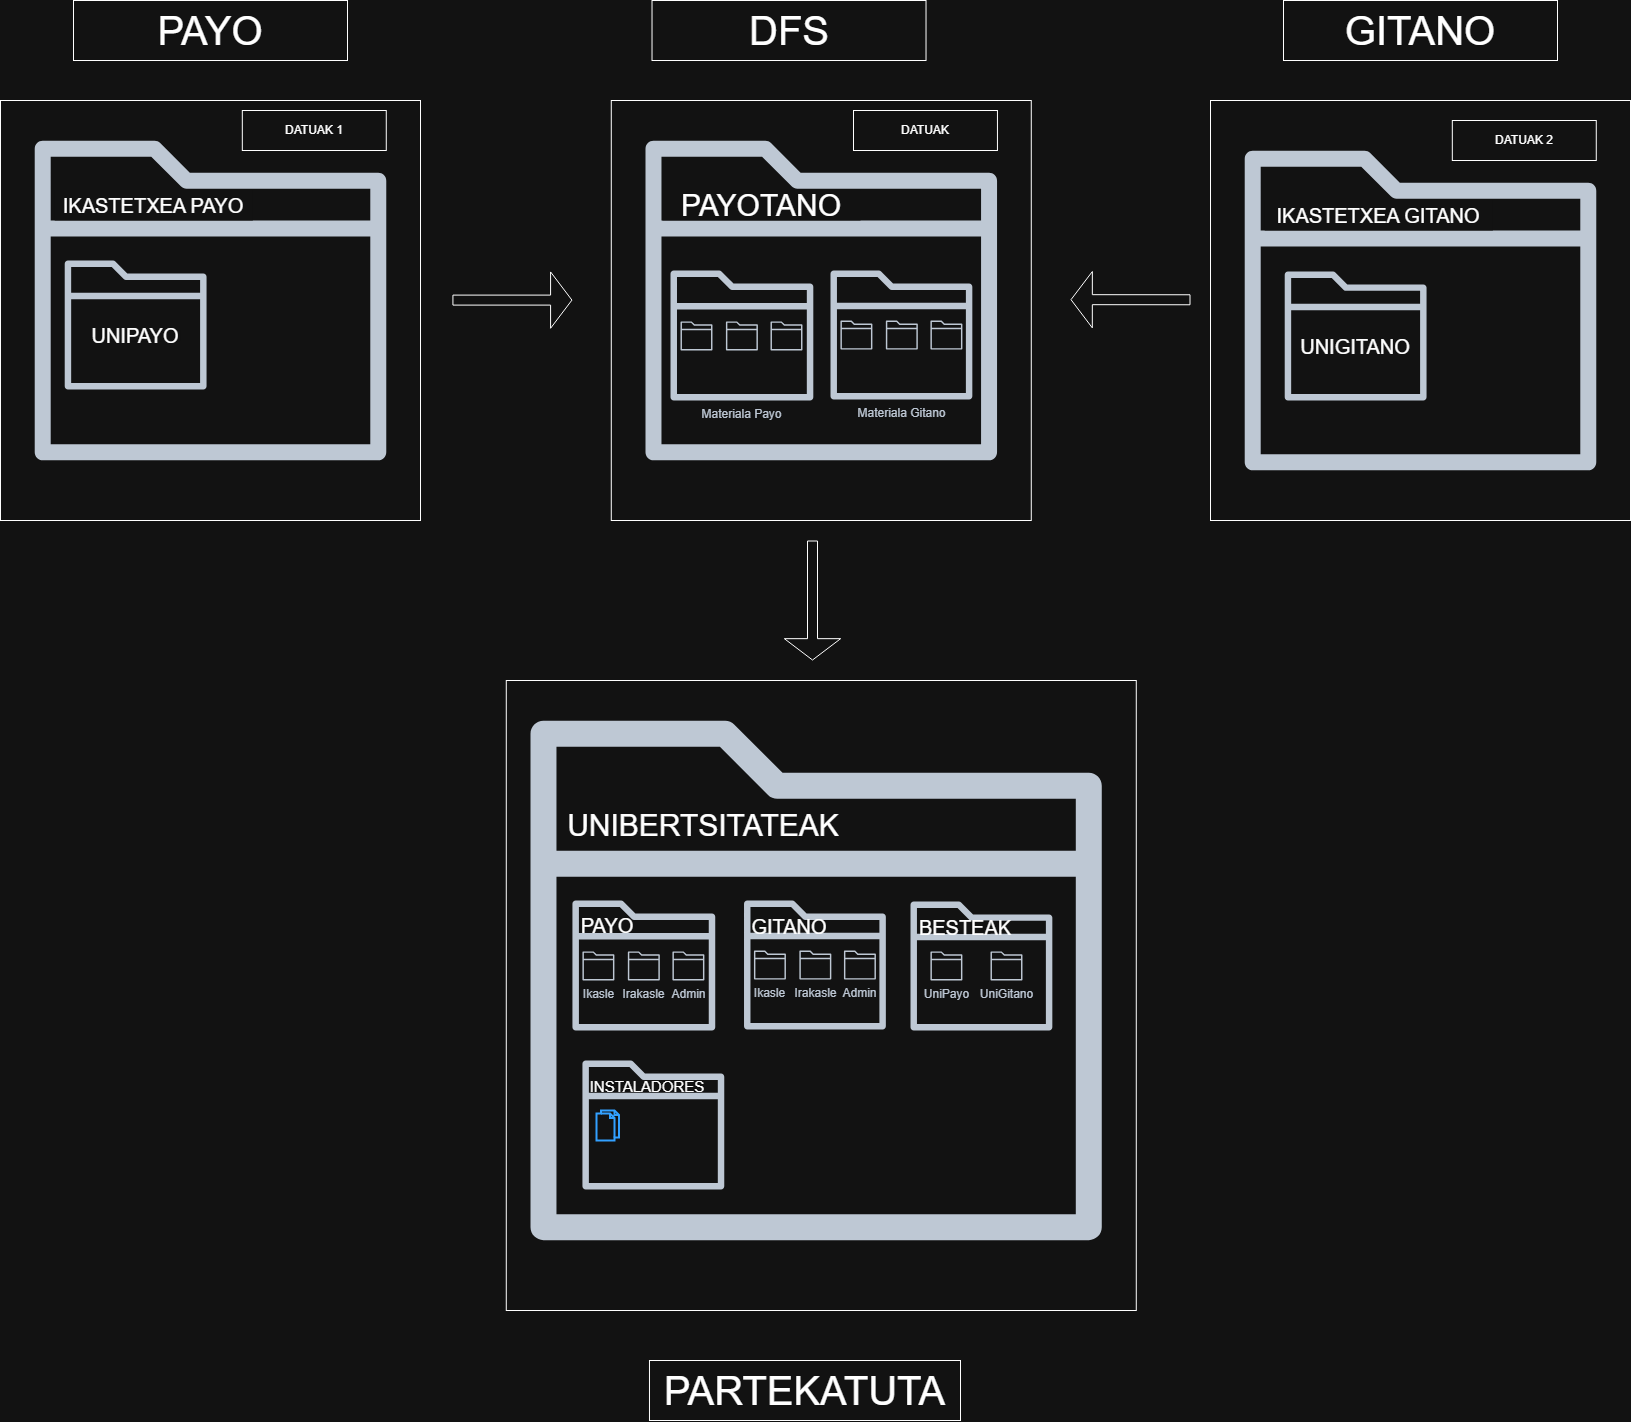

The diagram above was exported from draw.io. Its source (the exported page's mxGraphModel, read from the mxfile embedded in the PNG):
<mxGraphModel dx="3980" dy="2487" grid="1" gridSize="10" guides="1" tooltips="1" connect="1" arrows="1" fold="1" page="1" pageScale="1" pageWidth="827" pageHeight="1169" math="0" shadow="0">
  <root>
    <mxCell id="0" />
    <mxCell id="1" parent="0" />
    <mxCell id="bbcb1P5K_pZPwiVs40eq-6" parent="1" style="whiteSpace=wrap;html=1;aspect=fixed;" value="" vertex="1">
      <mxGeometry height="420" width="420" x="440.78" y="40" as="geometry" />
    </mxCell>
    <mxCell id="bbcb1P5K_pZPwiVs40eq-7" parent="1" style="whiteSpace=wrap;html=1;aspect=fixed;" value="" vertex="1">
      <mxGeometry height="420" width="420" x="1040" y="40" as="geometry" />
    </mxCell>
    <mxCell id="bbcb1P5K_pZPwiVs40eq-5" parent="1" style="whiteSpace=wrap;html=1;aspect=fixed;" value="" vertex="1">
      <mxGeometry height="420" width="420" x="-170" y="40" as="geometry" />
    </mxCell>
    <mxCell id="bbcb1P5K_pZPwiVs40eq-1" parent="1" style="sketch=0;outlineConnect=0;fontColor=#232F3E;gradientColor=none;fillColor=#232F3D;strokeColor=none;dashed=0;verticalLabelPosition=bottom;verticalAlign=top;align=center;html=1;fontSize=12;fontStyle=0;aspect=fixed;pointerEvents=1;shape=mxgraph.aws4.folder;" value="" vertex="1">
      <mxGeometry height="320" width="351.55" x="-135.78" y="80" as="geometry" />
    </mxCell>
    <mxCell id="bbcb1P5K_pZPwiVs40eq-2" parent="1" style="sketch=0;outlineConnect=0;fontColor=#232F3E;gradientColor=none;fillColor=#232F3D;strokeColor=none;dashed=0;verticalLabelPosition=bottom;verticalAlign=top;align=center;html=1;fontSize=12;fontStyle=0;aspect=fixed;pointerEvents=1;shape=mxgraph.aws4.folder;" value="" vertex="1">
      <mxGeometry height="320" width="351.55" x="475" y="80" as="geometry" />
    </mxCell>
    <mxCell id="bbcb1P5K_pZPwiVs40eq-3" parent="1" style="sketch=0;outlineConnect=0;fontColor=#232F3E;gradientColor=none;fillColor=#232F3D;strokeColor=none;dashed=0;verticalLabelPosition=bottom;verticalAlign=top;align=center;html=1;fontSize=12;fontStyle=0;aspect=fixed;pointerEvents=1;shape=mxgraph.aws4.folder;" value="" vertex="1">
      <mxGeometry height="320" width="351.55" x="1074.22" y="90" as="geometry" />
    </mxCell>
    <mxCell id="bbcb1P5K_pZPwiVs40eq-8" parent="1" style="sketch=0;outlineConnect=0;fontColor=#232F3E;gradientColor=none;fillColor=#232F3D;strokeColor=none;dashed=0;verticalLabelPosition=bottom;verticalAlign=top;align=center;html=1;fontSize=12;fontStyle=0;aspect=fixed;pointerEvents=1;shape=mxgraph.aws4.folder;" value="Materiala Payo" vertex="1">
      <mxGeometry height="130" width="142.81" x="500" y="210" as="geometry" />
    </mxCell>
    <mxCell id="bbcb1P5K_pZPwiVs40eq-10" parent="1" style="sketch=0;outlineConnect=0;fontColor=#232F3E;gradientColor=none;fillColor=#232F3D;strokeColor=none;dashed=0;verticalLabelPosition=bottom;verticalAlign=top;align=center;html=1;fontSize=12;fontStyle=0;aspect=fixed;pointerEvents=1;shape=mxgraph.aws4.folder;" value="Materiala Gitano" vertex="1">
      <mxGeometry height="129.1" width="141.83" x="660" y="210" as="geometry" />
    </mxCell>
    <mxCell id="bbcb1P5K_pZPwiVs40eq-12" parent="1" style="sketch=0;outlineConnect=0;fontColor=#232F3E;gradientColor=none;fillColor=#232F3D;strokeColor=none;dashed=0;verticalLabelPosition=bottom;verticalAlign=top;align=center;html=1;fontSize=12;fontStyle=0;aspect=fixed;pointerEvents=1;shape=mxgraph.aws4.folder;" value="" vertex="1">
      <mxGeometry height="129.1" width="141.83" x="-105.78" y="200" as="geometry" />
    </mxCell>
    <mxCell id="bbcb1P5K_pZPwiVs40eq-13" parent="1" style="sketch=0;outlineConnect=0;fontColor=#232F3E;gradientColor=none;fillColor=#232F3D;strokeColor=none;dashed=0;verticalLabelPosition=bottom;verticalAlign=top;align=center;html=1;fontSize=12;fontStyle=0;aspect=fixed;pointerEvents=1;shape=mxgraph.aws4.folder;" value="" vertex="1">
      <mxGeometry height="129.1" width="141.83" x="1114.22" y="210.9" as="geometry" />
    </mxCell>
    <mxCell id="bbcb1P5K_pZPwiVs40eq-14" parent="1" style="sketch=0;outlineConnect=0;fontColor=#232F3E;gradientColor=none;fillColor=#232F3D;strokeColor=none;dashed=0;verticalLabelPosition=bottom;verticalAlign=top;align=center;html=1;fontSize=12;fontStyle=0;aspect=fixed;pointerEvents=1;shape=mxgraph.aws4.folder;" value="" vertex="1">
      <mxGeometry height="29.1" width="31.97" x="510" y="260.9" as="geometry" />
    </mxCell>
    <mxCell id="bbcb1P5K_pZPwiVs40eq-16" parent="1" style="sketch=0;outlineConnect=0;fontColor=#232F3E;gradientColor=none;fillColor=#232F3D;strokeColor=none;dashed=0;verticalLabelPosition=bottom;verticalAlign=top;align=center;html=1;fontSize=12;fontStyle=0;aspect=fixed;pointerEvents=1;shape=mxgraph.aws4.folder;" value="" vertex="1">
      <mxGeometry height="29.1" width="31.97" x="555.42" y="260.9" as="geometry" />
    </mxCell>
    <mxCell id="bbcb1P5K_pZPwiVs40eq-17" parent="1" style="sketch=0;outlineConnect=0;fontColor=#232F3E;gradientColor=none;fillColor=#232F3D;strokeColor=none;dashed=0;verticalLabelPosition=bottom;verticalAlign=top;align=center;html=1;fontSize=12;fontStyle=0;aspect=fixed;pointerEvents=1;shape=mxgraph.aws4.folder;" value="" vertex="1">
      <mxGeometry height="29.1" width="31.97" x="600" y="260.9" as="geometry" />
    </mxCell>
    <mxCell id="wGV24P3Vt6PKDXd2Llnp-1" parent="1" style="sketch=0;outlineConnect=0;fontColor=#232F3E;gradientColor=none;fillColor=#232F3D;strokeColor=none;dashed=0;verticalLabelPosition=bottom;verticalAlign=top;align=center;html=1;fontSize=12;fontStyle=0;aspect=fixed;pointerEvents=1;shape=mxgraph.aws4.folder;" value="" vertex="1">
      <mxGeometry height="29.1" width="31.97" x="669.93" y="260" as="geometry" />
    </mxCell>
    <mxCell id="wGV24P3Vt6PKDXd2Llnp-2" parent="1" style="sketch=0;outlineConnect=0;fontColor=#232F3E;gradientColor=none;fillColor=#232F3D;strokeColor=none;dashed=0;verticalLabelPosition=bottom;verticalAlign=top;align=center;html=1;fontSize=12;fontStyle=0;aspect=fixed;pointerEvents=1;shape=mxgraph.aws4.folder;" value="" vertex="1">
      <mxGeometry height="29.1" width="31.97" x="715.3499999999999" y="260" as="geometry" />
    </mxCell>
    <mxCell id="wGV24P3Vt6PKDXd2Llnp-3" parent="1" style="sketch=0;outlineConnect=0;fontColor=#232F3E;gradientColor=none;fillColor=#232F3D;strokeColor=none;dashed=0;verticalLabelPosition=bottom;verticalAlign=top;align=center;html=1;fontSize=12;fontStyle=0;aspect=fixed;pointerEvents=1;shape=mxgraph.aws4.folder;" value="" vertex="1">
      <mxGeometry height="29.1" width="31.97" x="759.93" y="260" as="geometry" />
    </mxCell>
    <mxCell id="wGV24P3Vt6PKDXd2Llnp-5" parent="1" style="rounded=0;whiteSpace=wrap;html=1;strokeColor=none;" value="&lt;font style=&quot;font-size: 30px;&quot;&gt;PAYOTANO&lt;/font&gt;" vertex="1">
      <mxGeometry height="30" width="198.1" x="491.9" y="130" as="geometry" />
    </mxCell>
    <mxCell id="wGV24P3Vt6PKDXd2Llnp-6" parent="1" style="rounded=0;whiteSpace=wrap;html=1;strokeColor=none;" value="&lt;font style=&quot;font-size: 20px;&quot;&gt;IKASTETXEA PAYO&lt;/font&gt;" vertex="1">
      <mxGeometry height="30" width="198.1" x="-115.78" y="130" as="geometry" />
    </mxCell>
    <mxCell id="wGV24P3Vt6PKDXd2Llnp-7" parent="1" style="rounded=0;whiteSpace=wrap;html=1;strokeColor=none;" value="&lt;font style=&quot;font-size: 20px;&quot;&gt;IKASTETXEA GITANO&lt;/font&gt;" vertex="1">
      <mxGeometry height="30" width="228.13" x="1094.22" y="140" as="geometry" />
    </mxCell>
    <mxCell id="wGV24P3Vt6PKDXd2Llnp-9" parent="1" style="rounded=0;whiteSpace=wrap;html=1;strokeColor=none;" value="&lt;span style=&quot;font-size: 20px;&quot;&gt;UNIPAYO&lt;/span&gt;" vertex="1">
      <mxGeometry height="10.45" width="90" x="-79.87" y="270.23" as="geometry" />
    </mxCell>
    <mxCell id="wGV24P3Vt6PKDXd2Llnp-10" parent="1" style="rounded=0;whiteSpace=wrap;html=1;strokeColor=none;" value="&lt;span style=&quot;font-size: 20px;&quot;&gt;UNIGITANO&lt;/span&gt;" vertex="1">
      <mxGeometry height="10.45" width="90" x="1140.1399999999999" y="280.68" as="geometry" />
    </mxCell>
    <mxCell id="wGV24P3Vt6PKDXd2Llnp-13" parent="1" style="whiteSpace=wrap;html=1;aspect=fixed;" value="" vertex="1">
      <mxGeometry height="630" width="630" x="335.78" y="620" as="geometry" />
    </mxCell>
    <mxCell id="wGV24P3Vt6PKDXd2Llnp-14" parent="1" style="sketch=0;outlineConnect=0;fontColor=#232F3E;gradientColor=none;fillColor=#232F3D;strokeColor=none;dashed=0;verticalLabelPosition=bottom;verticalAlign=top;align=center;html=1;fontSize=12;fontStyle=0;aspect=fixed;pointerEvents=1;shape=mxgraph.aws4.folder;" value="" vertex="1">
      <mxGeometry height="520" width="571.27" x="360" y="660" as="geometry" />
    </mxCell>
    <mxCell id="wGV24P3Vt6PKDXd2Llnp-15" parent="1" style="sketch=0;outlineConnect=0;fontColor=#232F3E;gradientColor=none;fillColor=#232F3D;strokeColor=none;dashed=0;verticalLabelPosition=bottom;verticalAlign=top;align=center;html=1;fontSize=12;fontStyle=0;aspect=fixed;pointerEvents=1;shape=mxgraph.aws4.folder;" value="" vertex="1">
      <mxGeometry height="130" width="142.81" x="401.93" y="840" as="geometry" />
    </mxCell>
    <mxCell id="wGV24P3Vt6PKDXd2Llnp-16" parent="1" style="sketch=0;outlineConnect=0;fontColor=#232F3E;gradientColor=none;fillColor=#232F3D;strokeColor=none;dashed=0;verticalLabelPosition=bottom;verticalAlign=top;align=center;html=1;fontSize=12;fontStyle=0;aspect=fixed;pointerEvents=1;shape=mxgraph.aws4.folder;" value="" vertex="1">
      <mxGeometry height="129.1" width="141.83" x="573.5200000000001" y="840" as="geometry" />
    </mxCell>
    <mxCell id="wGV24P3Vt6PKDXd2Llnp-17" parent="1" style="sketch=0;outlineConnect=0;fontColor=#232F3E;gradientColor=none;fillColor=#232F3D;strokeColor=none;dashed=0;verticalLabelPosition=bottom;verticalAlign=top;align=center;html=1;fontSize=12;fontStyle=0;aspect=fixed;pointerEvents=1;shape=mxgraph.aws4.folder;" value="Ikasle" vertex="1">
      <mxGeometry height="29.1" width="31.97" x="411.93" y="890.9" as="geometry" />
    </mxCell>
    <mxCell id="wGV24P3Vt6PKDXd2Llnp-18" parent="1" style="sketch=0;outlineConnect=0;fontColor=#232F3E;gradientColor=none;fillColor=#232F3D;strokeColor=none;dashed=0;verticalLabelPosition=bottom;verticalAlign=top;align=center;html=1;fontSize=12;fontStyle=0;aspect=fixed;pointerEvents=1;shape=mxgraph.aws4.folder;" value="Irakasle" vertex="1">
      <mxGeometry height="29.1" width="31.97" x="457.3500000000001" y="890.9" as="geometry" />
    </mxCell>
    <mxCell id="wGV24P3Vt6PKDXd2Llnp-19" parent="1" style="sketch=0;outlineConnect=0;fontColor=#232F3E;gradientColor=none;fillColor=#232F3D;strokeColor=none;dashed=0;verticalLabelPosition=bottom;verticalAlign=top;align=center;html=1;fontSize=12;fontStyle=0;aspect=fixed;pointerEvents=1;shape=mxgraph.aws4.folder;" value="Admin" vertex="1">
      <mxGeometry height="29.1" width="31.97" x="501.9300000000001" y="890.9" as="geometry" />
    </mxCell>
    <mxCell id="wGV24P3Vt6PKDXd2Llnp-20" parent="1" style="sketch=0;outlineConnect=0;fontColor=#232F3E;gradientColor=none;fillColor=#232F3D;strokeColor=none;dashed=0;verticalLabelPosition=bottom;verticalAlign=top;align=center;html=1;fontSize=12;fontStyle=0;aspect=fixed;pointerEvents=1;shape=mxgraph.aws4.folder;" value="Ikasle" vertex="1">
      <mxGeometry height="29.1" width="31.97" x="583.45" y="890" as="geometry" />
    </mxCell>
    <mxCell id="wGV24P3Vt6PKDXd2Llnp-21" parent="1" style="sketch=0;outlineConnect=0;fontColor=#232F3E;gradientColor=none;fillColor=#232F3D;strokeColor=none;dashed=0;verticalLabelPosition=bottom;verticalAlign=top;align=center;html=1;fontSize=12;fontStyle=0;aspect=fixed;pointerEvents=1;shape=mxgraph.aws4.folder;" value="Irakasle" vertex="1">
      <mxGeometry height="29.1" width="31.97" x="628.87" y="890" as="geometry" />
    </mxCell>
    <mxCell id="wGV24P3Vt6PKDXd2Llnp-22" parent="1" style="sketch=0;outlineConnect=0;fontColor=#232F3E;gradientColor=none;fillColor=#232F3D;strokeColor=none;dashed=0;verticalLabelPosition=bottom;verticalAlign=top;align=center;html=1;fontSize=12;fontStyle=0;aspect=fixed;pointerEvents=1;shape=mxgraph.aws4.folder;" value="Admin" vertex="1">
      <mxGeometry height="29.1" width="31.97" x="673.4500000000002" y="890" as="geometry" />
    </mxCell>
    <mxCell id="wGV24P3Vt6PKDXd2Llnp-23" parent="1" style="rounded=0;whiteSpace=wrap;html=1;strokeColor=none;" value="&lt;span style=&quot;font-size: 30px;&quot;&gt;UNIBERTSITATEAK&lt;/span&gt;" vertex="1">
      <mxGeometry height="30" width="198.1" x="433.86999999999995" y="750" as="geometry" />
    </mxCell>
    <mxCell id="wGV24P3Vt6PKDXd2Llnp-24" parent="1" style="rounded=0;whiteSpace=wrap;html=1;strokeColor=none;" value="&lt;span style=&quot;font-size: 20px;&quot;&gt;PAYO&lt;/span&gt;" vertex="1">
      <mxGeometry height="10.45" width="50" x="411.93" y="860" as="geometry" />
    </mxCell>
    <mxCell id="wGV24P3Vt6PKDXd2Llnp-25" parent="1" style="rounded=0;whiteSpace=wrap;html=1;strokeColor=none;" value="&lt;span style=&quot;font-size: 20px;&quot;&gt;GITANO&lt;/span&gt;" vertex="1">
      <mxGeometry height="0.45" width="50" x="593.5200000000001" y="865" as="geometry" />
    </mxCell>
    <mxCell id="wGV24P3Vt6PKDXd2Llnp-26" parent="1" style="sketch=0;outlineConnect=0;fontColor=#232F3E;gradientColor=none;fillColor=#232F3D;strokeColor=none;dashed=0;verticalLabelPosition=bottom;verticalAlign=top;align=center;html=1;fontSize=12;fontStyle=0;aspect=fixed;pointerEvents=1;shape=mxgraph.aws4.folder;" value="" vertex="1">
      <mxGeometry height="129.1" width="141.83" x="740" y="840.9" as="geometry" />
    </mxCell>
    <mxCell id="wGV24P3Vt6PKDXd2Llnp-27" parent="1" style="sketch=0;outlineConnect=0;fontColor=#232F3E;gradientColor=none;fillColor=#232F3D;strokeColor=none;dashed=0;verticalLabelPosition=bottom;verticalAlign=top;align=center;html=1;fontSize=12;fontStyle=0;aspect=fixed;pointerEvents=1;shape=mxgraph.aws4.folder;" value="UniPayo" vertex="1">
      <mxGeometry height="29.1" width="31.97" x="759.93" y="890.9" as="geometry" />
    </mxCell>
    <mxCell id="wGV24P3Vt6PKDXd2Llnp-28" parent="1" style="sketch=0;outlineConnect=0;fontColor=#232F3E;gradientColor=none;fillColor=#232F3D;strokeColor=none;dashed=0;verticalLabelPosition=bottom;verticalAlign=top;align=center;html=1;fontSize=12;fontStyle=0;aspect=fixed;pointerEvents=1;shape=mxgraph.aws4.folder;" value="UniGitano" vertex="1">
      <mxGeometry height="29.1" width="31.97" x="819.9999999999999" y="890.9" as="geometry" />
    </mxCell>
    <mxCell id="wGV24P3Vt6PKDXd2Llnp-30" parent="1" style="rounded=0;whiteSpace=wrap;html=1;strokeColor=none;" value="&lt;span style=&quot;font-size: 20px;&quot;&gt;BESTEAK&lt;/span&gt;" vertex="1">
      <mxGeometry height="13.4" width="50" x="770" y="860" as="geometry" />
    </mxCell>
    <mxCell id="wGV24P3Vt6PKDXd2Llnp-31" parent="1" style="sketch=0;outlineConnect=0;fontColor=#232F3E;gradientColor=none;fillColor=#232F3D;strokeColor=none;dashed=0;verticalLabelPosition=bottom;verticalAlign=top;align=center;html=1;fontSize=12;fontStyle=0;aspect=fixed;pointerEvents=1;shape=mxgraph.aws4.folder;" value="" vertex="1">
      <mxGeometry height="129.1" width="141.83" x="411.93" y="1000" as="geometry" />
    </mxCell>
    <mxCell id="wGV24P3Vt6PKDXd2Llnp-35" parent="1" style="rounded=0;whiteSpace=wrap;html=1;strokeColor=none;" value="&lt;font style=&quot;font-size: 15px;&quot;&gt;INSTALADORES&lt;/font&gt;" vertex="1">
      <mxGeometry height="0.45" width="50" x="451.93" y="1025" as="geometry" />
    </mxCell>
    <mxCell id="wGV24P3Vt6PKDXd2Llnp-37" parent="1" style="html=1;verticalLabelPosition=bottom;align=center;labelBackgroundColor=#ffffff;verticalAlign=top;strokeWidth=2;strokeColor=#0080F0;shadow=0;dashed=0;shape=mxgraph.ios7.icons.documents;" value="" vertex="1">
      <mxGeometry height="30" width="22.5" x="426" y="1050" as="geometry" />
    </mxCell>
    <mxCell id="wGV24P3Vt6PKDXd2Llnp-38" parent="1" style="rounded=0;whiteSpace=wrap;html=1;" value="&lt;font style=&quot;font-size: 40px;&quot;&gt;PAYO&lt;/font&gt;" vertex="1">
      <mxGeometry height="60" width="274" x="-97" y="-60" as="geometry" />
    </mxCell>
    <mxCell id="wGV24P3Vt6PKDXd2Llnp-41" parent="1" style="rounded=0;whiteSpace=wrap;html=1;" value="&lt;span style=&quot;font-size: 40px;&quot;&gt;DFS&lt;/span&gt;" vertex="1">
      <mxGeometry height="60" width="274" x="481.52" y="-60" as="geometry" />
    </mxCell>
    <mxCell id="wGV24P3Vt6PKDXd2Llnp-42" parent="1" style="rounded=0;whiteSpace=wrap;html=1;" value="&lt;span style=&quot;font-size: 40px;&quot;&gt;GITANO&lt;/span&gt;" vertex="1">
      <mxGeometry height="60" width="274" x="1113" y="-60" as="geometry" />
    </mxCell>
    <mxCell id="wGV24P3Vt6PKDXd2Llnp-45" edge="1" parent="1" style="shape=flexArrow;endArrow=classic;html=1;rounded=0;endWidth=45.333333333333336;endSize=6.78;" value="">
      <mxGeometry height="50" relative="1" width="50" as="geometry">
        <mxPoint x="281.93" y="239.59999999999997" as="sourcePoint" />
        <mxPoint x="401.93" y="239.59999999999997" as="targetPoint" />
      </mxGeometry>
    </mxCell>
    <mxCell id="wGV24P3Vt6PKDXd2Llnp-46" edge="1" parent="1" style="shape=flexArrow;endArrow=classic;html=1;rounded=0;endWidth=45.333333333333336;endSize=6.78;" value="">
      <mxGeometry height="50" relative="1" width="50" as="geometry">
        <mxPoint x="1020" y="239.27" as="sourcePoint" />
        <mxPoint x="900.0000000000002" y="239.16471361219772" as="targetPoint" />
      </mxGeometry>
    </mxCell>
    <mxCell id="wGV24P3Vt6PKDXd2Llnp-48" edge="1" parent="1" style="shape=flexArrow;endArrow=classic;html=1;rounded=0;endWidth=45.333333333333336;endSize=6.78;" value="">
      <mxGeometry height="50" relative="1" width="50" as="geometry">
        <mxPoint x="642" y="480" as="sourcePoint" />
        <mxPoint x="642" y="600" as="targetPoint" />
      </mxGeometry>
    </mxCell>
    <mxCell id="wGV24P3Vt6PKDXd2Llnp-49" parent="1" style="rounded=0;whiteSpace=wrap;html=1;" value="&lt;span style=&quot;font-size: 40px;&quot;&gt;PARTEKATUTA&lt;/span&gt;" vertex="1">
      <mxGeometry height="60" width="311.02" x="478.98" y="1300" as="geometry" />
    </mxCell>
    <mxCell id="wGV24P3Vt6PKDXd2Llnp-50" parent="1" style="rounded=0;whiteSpace=wrap;html=1;" value="DATUAK 1" vertex="1">
      <mxGeometry height="40" width="143.95" x="71.82" y="50" as="geometry" />
    </mxCell>
    <mxCell id="wGV24P3Vt6PKDXd2Llnp-51" parent="1" style="rounded=0;whiteSpace=wrap;html=1;" value="DATUAK" vertex="1">
      <mxGeometry height="40" width="143.95" x="683" y="50" as="geometry" />
    </mxCell>
    <mxCell id="wGV24P3Vt6PKDXd2Llnp-52" parent="1" style="rounded=0;whiteSpace=wrap;html=1;" value="DATUAK 2" vertex="1">
      <mxGeometry height="40" width="143.95" x="1281.82" y="60" as="geometry" />
    </mxCell>
  </root>
</mxGraphModel>